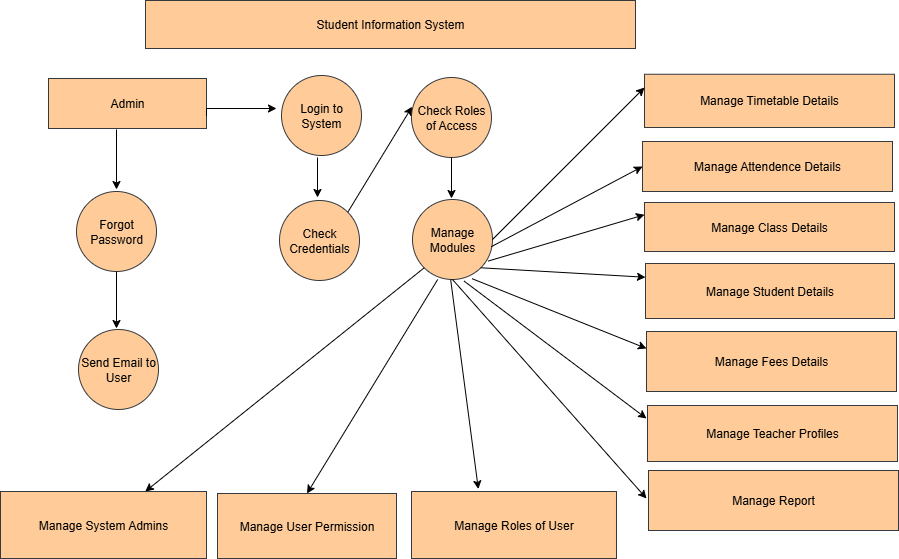

The diagram above was exported from draw.io. Its source (the exported page's mxGraphModel, read from the mxfile embedded in the PNG):
<mxGraphModel dx="1042" dy="562" grid="1" gridSize="10" guides="1" tooltips="1" connect="1" arrows="1" fold="1" page="1" pageScale="1" pageWidth="850" pageHeight="1100" math="0" shadow="0">
  <root>
    <mxCell id="0" />
    <mxCell id="1" parent="0" />
    <mxCell id="XxlXRSzhJjAn4U_HujmL-3" value="Student Information System" style="rounded=0;whiteSpace=wrap;html=1;fillColor=#ffcc99;strokeColor=#36393d;" vertex="1" parent="1">
      <mxGeometry x="149" y="42" width="490" height="48" as="geometry" />
    </mxCell>
    <mxCell id="XxlXRSzhJjAn4U_HujmL-4" value="Admin" style="rounded=0;whiteSpace=wrap;html=1;fillColor=#ffcc99;strokeColor=#36393d;" vertex="1" parent="1">
      <mxGeometry x="52" y="120" width="158" height="50" as="geometry" />
    </mxCell>
    <mxCell id="XxlXRSzhJjAn4U_HujmL-5" value="" style="endArrow=classic;html=1;rounded=0;exitX=1;exitY=0.75;exitDx=0;exitDy=0;" edge="1" parent="1" source="XxlXRSzhJjAn4U_HujmL-4">
      <mxGeometry width="50" height="50" relative="1" as="geometry">
        <mxPoint x="410" y="310" as="sourcePoint" />
        <mxPoint x="280" y="150" as="targetPoint" />
        <Array as="points">
          <mxPoint x="210" y="150" />
        </Array>
      </mxGeometry>
    </mxCell>
    <mxCell id="XxlXRSzhJjAn4U_HujmL-6" value="Login to System" style="ellipse;whiteSpace=wrap;html=1;aspect=fixed;fillColor=#ffcc99;strokeColor=#36393d;" vertex="1" parent="1">
      <mxGeometry x="285" y="117" width="80" height="80" as="geometry" />
    </mxCell>
    <mxCell id="XxlXRSzhJjAn4U_HujmL-7" value="" style="endArrow=classic;html=1;rounded=0;" edge="1" parent="1">
      <mxGeometry width="50" height="50" relative="1" as="geometry">
        <mxPoint x="321" y="199" as="sourcePoint" />
        <mxPoint x="321" y="239" as="targetPoint" />
      </mxGeometry>
    </mxCell>
    <mxCell id="XxlXRSzhJjAn4U_HujmL-8" value="" style="endArrow=classic;html=1;rounded=0;" edge="1" parent="1">
      <mxGeometry width="50" height="50" relative="1" as="geometry">
        <mxPoint x="120" y="171" as="sourcePoint" />
        <mxPoint x="120" y="231" as="targetPoint" />
      </mxGeometry>
    </mxCell>
    <mxCell id="XxlXRSzhJjAn4U_HujmL-9" value="Check Credentials" style="ellipse;whiteSpace=wrap;html=1;aspect=fixed;fillColor=#ffcc99;strokeColor=#36393d;" vertex="1" parent="1">
      <mxGeometry x="283" y="242" width="80" height="80" as="geometry" />
    </mxCell>
    <mxCell id="XxlXRSzhJjAn4U_HujmL-10" value="Forgot Password" style="ellipse;whiteSpace=wrap;html=1;aspect=fixed;fillColor=#ffcc99;strokeColor=#36393d;" vertex="1" parent="1">
      <mxGeometry x="80" y="233" width="80" height="80" as="geometry" />
    </mxCell>
    <mxCell id="XxlXRSzhJjAn4U_HujmL-11" value="" style="endArrow=classic;html=1;rounded=0;exitX=0.5;exitY=1;exitDx=0;exitDy=0;" edge="1" parent="1" source="XxlXRSzhJjAn4U_HujmL-10">
      <mxGeometry width="50" height="50" relative="1" as="geometry">
        <mxPoint x="410" y="310" as="sourcePoint" />
        <mxPoint x="120" y="370" as="targetPoint" />
      </mxGeometry>
    </mxCell>
    <mxCell id="XxlXRSzhJjAn4U_HujmL-12" value="Send Email to User" style="ellipse;whiteSpace=wrap;html=1;aspect=fixed;fillColor=#ffcc99;strokeColor=#36393d;" vertex="1" parent="1">
      <mxGeometry x="82" y="371" width="80" height="80" as="geometry" />
    </mxCell>
    <mxCell id="XxlXRSzhJjAn4U_HujmL-13" value="Manage System Admins" style="rounded=0;whiteSpace=wrap;html=1;fillColor=#ffcc99;strokeColor=#36393d;" vertex="1" parent="1">
      <mxGeometry x="4" y="533" width="206" height="67" as="geometry" />
    </mxCell>
    <mxCell id="XxlXRSzhJjAn4U_HujmL-14" value="Check Roles of Access" style="ellipse;whiteSpace=wrap;html=1;aspect=fixed;fillColor=#ffcc99;strokeColor=#36393d;" vertex="1" parent="1">
      <mxGeometry x="415" y="119" width="80" height="80" as="geometry" />
    </mxCell>
    <mxCell id="XxlXRSzhJjAn4U_HujmL-15" value="" style="endArrow=classic;html=1;rounded=0;exitX=0.5;exitY=1;exitDx=0;exitDy=0;" edge="1" parent="1" source="XxlXRSzhJjAn4U_HujmL-14">
      <mxGeometry width="50" height="50" relative="1" as="geometry">
        <mxPoint x="410" y="350" as="sourcePoint" />
        <mxPoint x="455" y="240" as="targetPoint" />
      </mxGeometry>
    </mxCell>
    <mxCell id="XxlXRSzhJjAn4U_HujmL-16" value="Manage Modules" style="ellipse;whiteSpace=wrap;html=1;aspect=fixed;fillColor=#ffcc99;strokeColor=#36393d;" vertex="1" parent="1">
      <mxGeometry x="416" y="241" width="80" height="80" as="geometry" />
    </mxCell>
    <mxCell id="XxlXRSzhJjAn4U_HujmL-17" value="Manage Roles of User" style="rounded=0;whiteSpace=wrap;html=1;fillColor=#ffcc99;strokeColor=#36393d;" vertex="1" parent="1">
      <mxGeometry x="415" y="533" width="205" height="67" as="geometry" />
    </mxCell>
    <mxCell id="XxlXRSzhJjAn4U_HujmL-18" value="Manage User Permission" style="rounded=0;whiteSpace=wrap;html=1;fillColor=#ffcc99;strokeColor=#36393d;" vertex="1" parent="1">
      <mxGeometry x="221" y="535" width="179" height="65" as="geometry" />
    </mxCell>
    <mxCell id="XxlXRSzhJjAn4U_HujmL-21" value="" style="endArrow=classic;html=1;rounded=0;exitX=0;exitY=1;exitDx=0;exitDy=0;" edge="1" parent="1" source="XxlXRSzhJjAn4U_HujmL-16" target="XxlXRSzhJjAn4U_HujmL-13">
      <mxGeometry width="50" height="50" relative="1" as="geometry">
        <mxPoint x="410" y="420" as="sourcePoint" />
        <mxPoint x="460" y="370" as="targetPoint" />
      </mxGeometry>
    </mxCell>
    <mxCell id="XxlXRSzhJjAn4U_HujmL-22" value="" style="endArrow=classic;html=1;rounded=0;exitX=0.205;exitY=0.96;exitDx=0;exitDy=0;exitPerimeter=0;entryX=0.326;entryY=-0.037;entryDx=0;entryDy=0;entryPerimeter=0;" edge="1" parent="1" target="XxlXRSzhJjAn4U_HujmL-17">
      <mxGeometry width="50" height="50" relative="1" as="geometry">
        <mxPoint x="454.1500000000001" y="320.99999999999994" as="sourcePoint" />
        <mxPoint x="400" y="480" as="targetPoint" />
      </mxGeometry>
    </mxCell>
    <mxCell id="XxlXRSzhJjAn4U_HujmL-24" value="Manage Timetable Details" style="rounded=0;whiteSpace=wrap;html=1;fillColor=#ffcc99;strokeColor=#36393d;" vertex="1" parent="1">
      <mxGeometry x="648" y="115.75" width="250" height="53.25" as="geometry" />
    </mxCell>
    <mxCell id="XxlXRSzhJjAn4U_HujmL-26" value="Manage Class Details" style="rounded=0;whiteSpace=wrap;html=1;fillColor=#ffcc99;strokeColor=#36393d;" vertex="1" parent="1">
      <mxGeometry x="648" y="244" width="250" height="49" as="geometry" />
    </mxCell>
    <mxCell id="XxlXRSzhJjAn4U_HujmL-27" value="Manage Student Details" style="rounded=0;whiteSpace=wrap;html=1;fillColor=#ffcc99;strokeColor=#36393d;" vertex="1" parent="1">
      <mxGeometry x="649" y="305" width="249" height="55" as="geometry" />
    </mxCell>
    <mxCell id="XxlXRSzhJjAn4U_HujmL-29" value="Manage Teacher Profiles" style="rounded=0;whiteSpace=wrap;html=1;fillColor=#ffcc99;strokeColor=#36393d;" vertex="1" parent="1">
      <mxGeometry x="651" y="447" width="250" height="56" as="geometry" />
    </mxCell>
    <mxCell id="XxlXRSzhJjAn4U_HujmL-30" value="Manage Report" style="rounded=0;whiteSpace=wrap;html=1;fillColor=#ffcc99;strokeColor=#36393d;" vertex="1" parent="1">
      <mxGeometry x="652" y="512" width="250" height="60" as="geometry" />
    </mxCell>
    <mxCell id="XxlXRSzhJjAn4U_HujmL-35" value="" style="endArrow=classic;html=1;rounded=0;entryX=0.5;entryY=0;entryDx=0;entryDy=0;exitX=0.315;exitY=1;exitDx=0;exitDy=0;exitPerimeter=0;" edge="1" parent="1" source="XxlXRSzhJjAn4U_HujmL-16" target="XxlXRSzhJjAn4U_HujmL-18">
      <mxGeometry width="50" height="50" relative="1" as="geometry">
        <mxPoint x="510" y="410" as="sourcePoint" />
        <mxPoint x="560" y="360" as="targetPoint" />
      </mxGeometry>
    </mxCell>
    <mxCell id="XxlXRSzhJjAn4U_HujmL-36" value="" style="endArrow=classic;html=1;rounded=0;exitX=1;exitY=0.5;exitDx=0;exitDy=0;entryX=0;entryY=0.25;entryDx=0;entryDy=0;" edge="1" parent="1" source="XxlXRSzhJjAn4U_HujmL-16" target="XxlXRSzhJjAn4U_HujmL-24">
      <mxGeometry width="50" height="50" relative="1" as="geometry">
        <mxPoint x="480" y="300" as="sourcePoint" />
        <mxPoint x="640" y="130" as="targetPoint" />
      </mxGeometry>
    </mxCell>
    <mxCell id="XxlXRSzhJjAn4U_HujmL-38" value="" style="endArrow=classic;html=1;rounded=0;entryX=0;entryY=0.5;entryDx=0;entryDy=0;exitX=0.985;exitY=0.59;exitDx=0;exitDy=0;exitPerimeter=0;" edge="1" parent="1" source="XxlXRSzhJjAn4U_HujmL-16" target="XxlXRSzhJjAn4U_HujmL-25">
      <mxGeometry width="50" height="50" relative="1" as="geometry">
        <mxPoint x="500" y="290" as="sourcePoint" />
        <mxPoint x="663" y="180" as="targetPoint" />
      </mxGeometry>
    </mxCell>
    <mxCell id="XxlXRSzhJjAn4U_HujmL-25" value="Manage Attendence Details" style="rounded=0;whiteSpace=wrap;html=1;fillColor=#ffcc99;strokeColor=#36393d;" vertex="1" parent="1">
      <mxGeometry x="646" y="183" width="250" height="50" as="geometry" />
    </mxCell>
    <mxCell id="XxlXRSzhJjAn4U_HujmL-39" value="" style="endArrow=classic;html=1;rounded=0;entryX=0;entryY=0.25;entryDx=0;entryDy=0;exitX=0.945;exitY=0.77;exitDx=0;exitDy=0;exitPerimeter=0;" edge="1" parent="1" source="XxlXRSzhJjAn4U_HujmL-16" target="XxlXRSzhJjAn4U_HujmL-26">
      <mxGeometry width="50" height="50" relative="1" as="geometry">
        <mxPoint x="480" y="300" as="sourcePoint" />
        <mxPoint x="530" y="250" as="targetPoint" />
      </mxGeometry>
    </mxCell>
    <mxCell id="XxlXRSzhJjAn4U_HujmL-40" value="" style="endArrow=classic;html=1;rounded=0;entryX=0;entryY=0.25;entryDx=0;entryDy=0;exitX=1;exitY=1;exitDx=0;exitDy=0;" edge="1" parent="1" source="XxlXRSzhJjAn4U_HujmL-16" target="XxlXRSzhJjAn4U_HujmL-27">
      <mxGeometry width="50" height="50" relative="1" as="geometry">
        <mxPoint x="480" y="300" as="sourcePoint" />
        <mxPoint x="530" y="250" as="targetPoint" />
      </mxGeometry>
    </mxCell>
    <mxCell id="XxlXRSzhJjAn4U_HujmL-41" value="" style="endArrow=classic;html=1;rounded=0;exitX=0.745;exitY=0.99;exitDx=0;exitDy=0;exitPerimeter=0;" edge="1" parent="1" source="XxlXRSzhJjAn4U_HujmL-16">
      <mxGeometry width="50" height="50" relative="1" as="geometry">
        <mxPoint x="480" y="330" as="sourcePoint" />
        <mxPoint x="650" y="390" as="targetPoint" />
      </mxGeometry>
    </mxCell>
    <mxCell id="XxlXRSzhJjAn4U_HujmL-43" value="Manage Fees Details" style="rounded=0;whiteSpace=wrap;html=1;fillColor=#ffcc99;strokeColor=#36393d;" vertex="1" parent="1">
      <mxGeometry x="650" y="373" width="250" height="60" as="geometry" />
    </mxCell>
    <mxCell id="XxlXRSzhJjAn4U_HujmL-45" value="" style="endArrow=classic;html=1;rounded=0;exitX=0.645;exitY=1.02;exitDx=0;exitDy=0;exitPerimeter=0;" edge="1" parent="1" source="XxlXRSzhJjAn4U_HujmL-16">
      <mxGeometry width="50" height="50" relative="1" as="geometry">
        <mxPoint x="480" y="370" as="sourcePoint" />
        <mxPoint x="650" y="460" as="targetPoint" />
      </mxGeometry>
    </mxCell>
    <mxCell id="XxlXRSzhJjAn4U_HujmL-46" value="" style="endArrow=classic;html=1;rounded=0;exitX=0.5;exitY=1;exitDx=0;exitDy=0;" edge="1" parent="1" source="XxlXRSzhJjAn4U_HujmL-16">
      <mxGeometry width="50" height="50" relative="1" as="geometry">
        <mxPoint x="480" y="370" as="sourcePoint" />
        <mxPoint x="650" y="540" as="targetPoint" />
      </mxGeometry>
    </mxCell>
    <mxCell id="XxlXRSzhJjAn4U_HujmL-47" value="" style="endArrow=classic;html=1;rounded=0;exitX=1;exitY=0;exitDx=0;exitDy=0;entryX=0.007;entryY=0.365;entryDx=0;entryDy=0;entryPerimeter=0;" edge="1" parent="1" source="XxlXRSzhJjAn4U_HujmL-9" target="XxlXRSzhJjAn4U_HujmL-14">
      <mxGeometry width="50" height="50" relative="1" as="geometry">
        <mxPoint x="480" y="390" as="sourcePoint" />
        <mxPoint x="410" y="160" as="targetPoint" />
      </mxGeometry>
    </mxCell>
  </root>
</mxGraphModel>